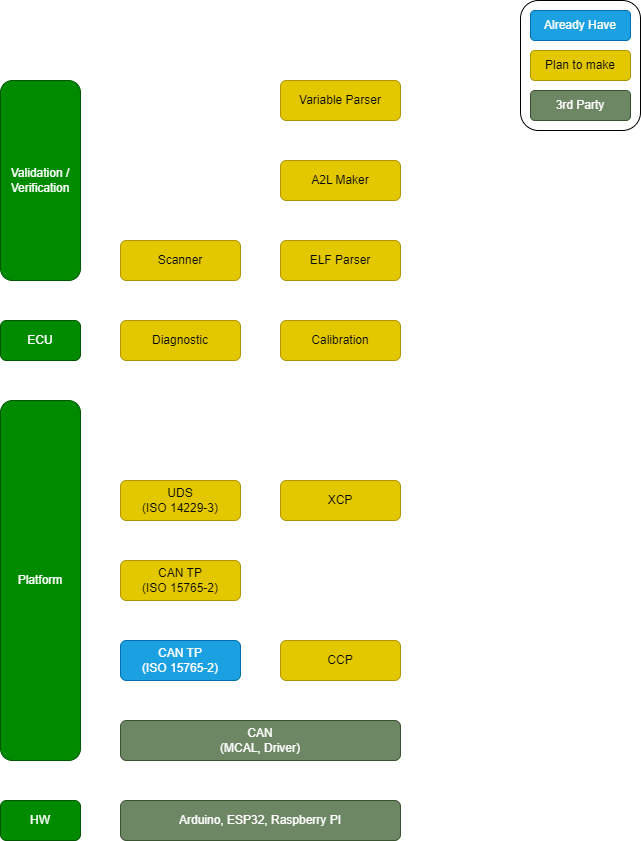

The diagram above was exported from draw.io. Its source (the exported page's mxGraphModel, read from the mxfile embedded in the PNG):
<mxGraphModel dx="969" dy="1966" grid="1" gridSize="10" guides="1" tooltips="1" connect="1" arrows="1" fold="1" page="1" pageScale="1" pageWidth="1169" pageHeight="827" math="0" shadow="0">
  <root>
    <mxCell id="0" />
    <mxCell id="1" parent="0" />
    <mxCell id="2" value="ECU" style="rounded=1;whiteSpace=wrap;html=1;fillColor=#008a00;fontColor=#ffffff;strokeColor=#005700;" vertex="1" parent="1">
      <mxGeometry x="360" y="240" width="80" height="40" as="geometry" />
    </mxCell>
    <mxCell id="3" value="Platform" style="rounded=1;whiteSpace=wrap;html=1;fillColor=#008a00;fontColor=#ffffff;strokeColor=#005700;" vertex="1" parent="1">
      <mxGeometry x="360" y="320" width="80" height="360" as="geometry" />
    </mxCell>
    <mxCell id="4" value="HW" style="rounded=1;whiteSpace=wrap;html=1;fillColor=#008a00;fontColor=#ffffff;strokeColor=#005700;" vertex="1" parent="1">
      <mxGeometry x="360" y="720" width="80" height="40" as="geometry" />
    </mxCell>
    <mxCell id="5" value="Diagnostic" style="rounded=1;whiteSpace=wrap;html=1;fillColor=#e3c800;fontColor=#000000;strokeColor=#B09500;" vertex="1" parent="1">
      <mxGeometry x="480" y="240" width="120" height="40" as="geometry" />
    </mxCell>
    <mxCell id="6" value="Calibration" style="rounded=1;whiteSpace=wrap;html=1;fillColor=#e3c800;fontColor=#000000;strokeColor=#B09500;" vertex="1" parent="1">
      <mxGeometry x="640" y="240" width="120" height="40" as="geometry" />
    </mxCell>
    <mxCell id="8" value="CAN &lt;br&gt;(MCAL, Driver)" style="rounded=1;whiteSpace=wrap;html=1;fillColor=#6d8764;fontColor=#ffffff;strokeColor=#3A5431;" vertex="1" parent="1">
      <mxGeometry x="480" y="640" width="280" height="40" as="geometry" />
    </mxCell>
    <mxCell id="9" value="CAN TP&lt;br&gt;(ISO 15765-2)" style="rounded=1;whiteSpace=wrap;html=1;fillColor=#1ba1e2;fontColor=#ffffff;strokeColor=#006EAF;" vertex="1" parent="1">
      <mxGeometry x="480" y="560" width="120" height="40" as="geometry" />
    </mxCell>
    <mxCell id="10" value="CAN TP&lt;br&gt;(ISO 15765-2)" style="rounded=1;whiteSpace=wrap;html=1;fillColor=#e3c800;fontColor=#000000;strokeColor=#B09500;" vertex="1" parent="1">
      <mxGeometry x="480" y="480" width="120" height="40" as="geometry" />
    </mxCell>
    <mxCell id="11" value="UDS&lt;br&gt;(ISO 14229-3)" style="rounded=1;whiteSpace=wrap;html=1;fillColor=#e3c800;fontColor=#000000;strokeColor=#B09500;" vertex="1" parent="1">
      <mxGeometry x="480" y="400" width="120" height="40" as="geometry" />
    </mxCell>
    <mxCell id="12" value="XCP" style="rounded=1;whiteSpace=wrap;html=1;fillColor=#e3c800;fontColor=#000000;strokeColor=#B09500;" vertex="1" parent="1">
      <mxGeometry x="640" y="400" width="120" height="40" as="geometry" />
    </mxCell>
    <mxCell id="13" value="CCP" style="rounded=1;whiteSpace=wrap;html=1;fillColor=#e3c800;fontColor=#000000;strokeColor=#B09500;" vertex="1" parent="1">
      <mxGeometry x="640" y="560" width="120" height="40" as="geometry" />
    </mxCell>
    <mxCell id="14" value="Validation /&lt;br&gt;Verification" style="rounded=1;whiteSpace=wrap;html=1;fillColor=#008a00;fontColor=#ffffff;strokeColor=#005700;" vertex="1" parent="1">
      <mxGeometry x="360" width="80" height="200" as="geometry" />
    </mxCell>
    <mxCell id="15" value="Scanner" style="rounded=1;whiteSpace=wrap;html=1;fillColor=#e3c800;fontColor=#000000;strokeColor=#B09500;" vertex="1" parent="1">
      <mxGeometry x="480" y="160" width="120" height="40" as="geometry" />
    </mxCell>
    <mxCell id="16" value="ELF Parser" style="rounded=1;whiteSpace=wrap;html=1;fillColor=#e3c800;fontColor=#000000;strokeColor=#B09500;" vertex="1" parent="1">
      <mxGeometry x="640" y="160" width="120" height="40" as="geometry" />
    </mxCell>
    <mxCell id="17" value="A2L Maker" style="rounded=1;whiteSpace=wrap;html=1;fillColor=#e3c800;fontColor=#000000;strokeColor=#B09500;" vertex="1" parent="1">
      <mxGeometry x="640" y="80" width="120" height="40" as="geometry" />
    </mxCell>
    <mxCell id="18" value="Variable Parser" style="rounded=1;whiteSpace=wrap;html=1;fillColor=#e3c800;fontColor=#000000;strokeColor=#B09500;" vertex="1" parent="1">
      <mxGeometry x="640" width="120" height="40" as="geometry" />
    </mxCell>
    <mxCell id="19" value="Arduino, ESP32, Raspberry PI" style="rounded=1;whiteSpace=wrap;html=1;fillColor=#6d8764;strokeColor=#3A5431;fontColor=#ffffff;" vertex="1" parent="1">
      <mxGeometry x="480" y="720" width="280" height="40" as="geometry" />
    </mxCell>
    <mxCell id="20" value="Already Have" style="rounded=1;whiteSpace=wrap;html=1;fillColor=#1ba1e2;fontColor=#ffffff;strokeColor=#006EAF;" vertex="1" parent="1">
      <mxGeometry x="890" y="-70" width="100" height="30" as="geometry" />
    </mxCell>
    <mxCell id="21" value="Plan to make" style="rounded=1;whiteSpace=wrap;html=1;fillColor=#e3c800;fontColor=#000000;strokeColor=#B09500;" vertex="1" parent="1">
      <mxGeometry x="890" y="-30" width="100" height="30" as="geometry" />
    </mxCell>
    <mxCell id="22" value="3rd Party" style="rounded=1;whiteSpace=wrap;html=1;fillColor=#6d8764;strokeColor=#3A5431;fontColor=#ffffff;" vertex="1" parent="1">
      <mxGeometry x="890" y="10" width="100" height="30" as="geometry" />
    </mxCell>
    <mxCell id="23" value="" style="rounded=1;whiteSpace=wrap;html=1;fillColor=none;" vertex="1" parent="1">
      <mxGeometry x="880" y="-80" width="120" height="130" as="geometry" />
    </mxCell>
  </root>
</mxGraphModel>